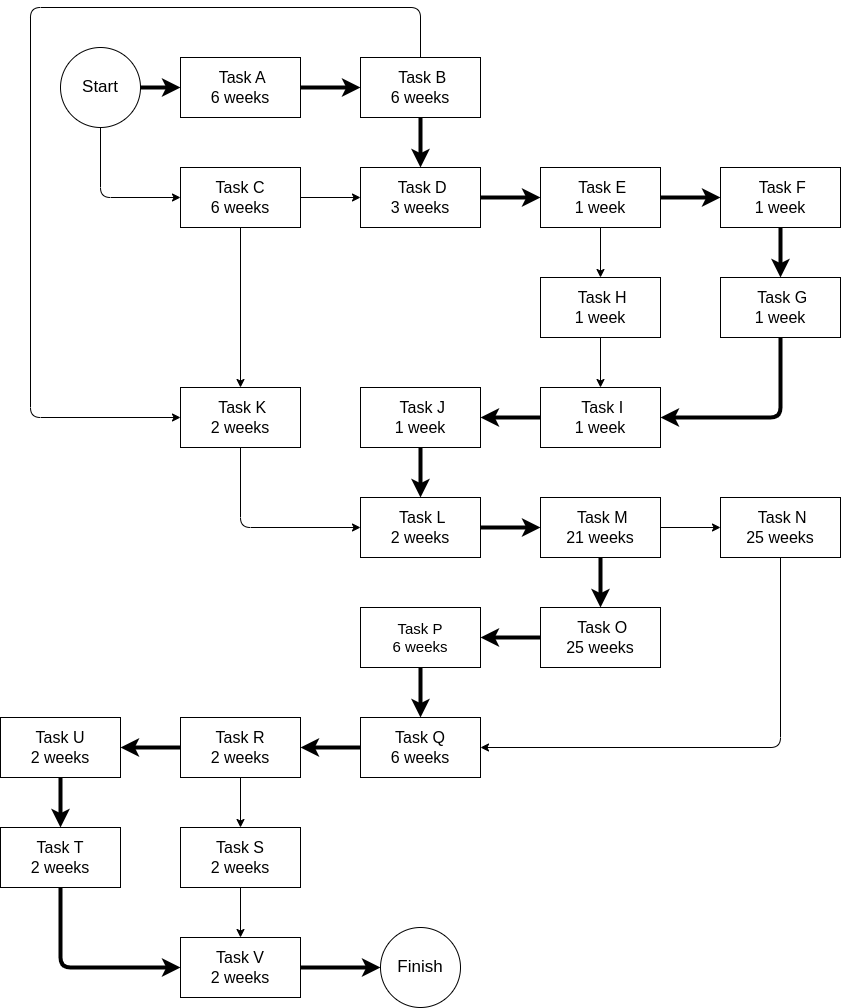

The diagram above was exported from draw.io. Its source (the exported page's mxGraphModel, read from the mxfile embedded in the PNG):
<mxGraphModel dx="1336" dy="913" grid="1" gridSize="10" guides="1" tooltips="1" connect="1" arrows="1" fold="1" page="1" pageScale="1" pageWidth="850" pageHeight="1100" math="0" shadow="0">
  <root>
    <mxCell id="0" />
    <mxCell id="1" parent="0" />
    <mxCell id="8" style="edgeStyle=none;html=1;exitX=1;exitY=0.5;exitDx=0;exitDy=0;entryX=0;entryY=0.5;entryDx=0;entryDy=0;strokeWidth=4;" parent="1" source="2" target="4" edge="1">
      <mxGeometry relative="1" as="geometry" />
    </mxCell>
    <mxCell id="9" style="edgeStyle=none;html=1;exitX=0.5;exitY=1;exitDx=0;exitDy=0;entryX=0;entryY=0.5;entryDx=0;entryDy=0;" parent="1" source="2" target="5" edge="1">
      <mxGeometry relative="1" as="geometry">
        <Array as="points">
          <mxPoint x="190" y="340" />
        </Array>
      </mxGeometry>
    </mxCell>
    <mxCell id="2" value="&lt;font style=&quot;font-size: 17px;&quot;&gt;Start&lt;/font&gt;" style="ellipse;whiteSpace=wrap;html=1;aspect=fixed;" parent="1" vertex="1">
      <mxGeometry x="150" y="190" width="80" height="80" as="geometry" />
    </mxCell>
    <mxCell id="3" value="&lt;font style=&quot;font-size: 17px;&quot;&gt;Finish&lt;/font&gt;" style="ellipse;whiteSpace=wrap;html=1;aspect=fixed;" parent="1" vertex="1">
      <mxGeometry x="470" y="1070" width="80" height="80" as="geometry" />
    </mxCell>
    <mxCell id="10" style="edgeStyle=none;html=1;exitX=1;exitY=0.5;exitDx=0;exitDy=0;strokeWidth=4;" parent="1" source="4" target="6" edge="1">
      <mxGeometry relative="1" as="geometry" />
    </mxCell>
    <mxCell id="4" value="&amp;nbsp;Task A&lt;br style=&quot;font-size: 16px;&quot;&gt;6 weeks" style="rounded=0;whiteSpace=wrap;html=1;fontSize=16;" parent="1" vertex="1">
      <mxGeometry x="270" y="200" width="120" height="60" as="geometry" />
    </mxCell>
    <mxCell id="12" style="edgeStyle=none;html=1;exitX=1;exitY=0.5;exitDx=0;exitDy=0;" parent="1" source="5" target="7" edge="1">
      <mxGeometry relative="1" as="geometry" />
    </mxCell>
    <mxCell id="31" style="edgeStyle=none;html=1;exitX=0.5;exitY=1;exitDx=0;exitDy=0;entryX=0.5;entryY=0;entryDx=0;entryDy=0;" parent="1" source="5" target="28" edge="1">
      <mxGeometry relative="1" as="geometry" />
    </mxCell>
    <mxCell id="5" value="Task C&lt;br style=&quot;font-size: 16px;&quot;&gt;6 weeks" style="rounded=0;whiteSpace=wrap;html=1;fontSize=16;" parent="1" vertex="1">
      <mxGeometry x="270" y="310" width="120" height="60" as="geometry" />
    </mxCell>
    <mxCell id="11" style="edgeStyle=none;html=1;exitX=0.5;exitY=1;exitDx=0;exitDy=0;entryX=0.5;entryY=0;entryDx=0;entryDy=0;strokeWidth=4;" parent="1" source="6" target="7" edge="1">
      <mxGeometry relative="1" as="geometry" />
    </mxCell>
    <mxCell id="32" style="edgeStyle=none;html=1;exitX=0.5;exitY=0;exitDx=0;exitDy=0;entryX=0;entryY=0.5;entryDx=0;entryDy=0;" parent="1" source="6" target="28" edge="1">
      <mxGeometry relative="1" as="geometry">
        <Array as="points">
          <mxPoint x="510" y="150" />
          <mxPoint x="120" y="150" />
          <mxPoint x="120" y="560" />
        </Array>
      </mxGeometry>
    </mxCell>
    <mxCell id="6" value="&amp;nbsp;Task B&lt;br style=&quot;font-size: 16px;&quot;&gt;6 weeks" style="rounded=0;whiteSpace=wrap;html=1;fontSize=16;" parent="1" vertex="1">
      <mxGeometry x="450" y="200" width="120" height="60" as="geometry" />
    </mxCell>
    <mxCell id="14" style="edgeStyle=none;html=1;exitX=1;exitY=0.5;exitDx=0;exitDy=0;strokeWidth=4;" parent="1" source="7" target="13" edge="1">
      <mxGeometry relative="1" as="geometry" />
    </mxCell>
    <mxCell id="7" value="&amp;nbsp;Task D&lt;br style=&quot;font-size: 16px;&quot;&gt;3 weeks" style="rounded=0;whiteSpace=wrap;html=1;fontSize=16;" parent="1" vertex="1">
      <mxGeometry x="450" y="310" width="120" height="60" as="geometry" />
    </mxCell>
    <mxCell id="17" style="edgeStyle=none;html=1;exitX=1;exitY=0.5;exitDx=0;exitDy=0;entryX=0;entryY=0.5;entryDx=0;entryDy=0;strokeWidth=4;" parent="1" source="13" target="15" edge="1">
      <mxGeometry relative="1" as="geometry" />
    </mxCell>
    <mxCell id="21" style="edgeStyle=none;html=1;exitX=0.5;exitY=1;exitDx=0;exitDy=0;" parent="1" source="13" target="20" edge="1">
      <mxGeometry relative="1" as="geometry" />
    </mxCell>
    <mxCell id="13" value="&amp;nbsp;Task E&lt;br style=&quot;font-size: 16px;&quot;&gt;1 week" style="rounded=0;whiteSpace=wrap;html=1;fontSize=16;" parent="1" vertex="1">
      <mxGeometry x="630" y="310" width="120" height="60" as="geometry" />
    </mxCell>
    <mxCell id="19" style="edgeStyle=none;html=1;exitX=0.5;exitY=1;exitDx=0;exitDy=0;entryX=0.5;entryY=0;entryDx=0;entryDy=0;strokeWidth=4;" parent="1" source="15" target="18" edge="1">
      <mxGeometry relative="1" as="geometry" />
    </mxCell>
    <mxCell id="15" value="&amp;nbsp;Task F&lt;br style=&quot;font-size: 16px;&quot;&gt;1 week" style="rounded=0;whiteSpace=wrap;html=1;fontSize=16;" parent="1" vertex="1">
      <mxGeometry x="810" y="310" width="120" height="60" as="geometry" />
    </mxCell>
    <mxCell id="24" style="edgeStyle=none;html=1;exitX=0.5;exitY=1;exitDx=0;exitDy=0;entryX=1;entryY=0.5;entryDx=0;entryDy=0;strokeWidth=4;" parent="1" source="18" target="22" edge="1">
      <mxGeometry relative="1" as="geometry">
        <Array as="points">
          <mxPoint x="870" y="560" />
        </Array>
      </mxGeometry>
    </mxCell>
    <mxCell id="18" value="&amp;nbsp;Task G&lt;br style=&quot;font-size: 16px;&quot;&gt;1 week" style="rounded=0;whiteSpace=wrap;html=1;fontSize=16;" parent="1" vertex="1">
      <mxGeometry x="810" y="420" width="120" height="60" as="geometry" />
    </mxCell>
    <mxCell id="23" style="edgeStyle=none;html=1;exitX=0.5;exitY=1;exitDx=0;exitDy=0;" parent="1" source="20" target="22" edge="1">
      <mxGeometry relative="1" as="geometry" />
    </mxCell>
    <mxCell id="20" value="&amp;nbsp;Task H&lt;br style=&quot;font-size: 16px;&quot;&gt;1 week" style="rounded=0;whiteSpace=wrap;html=1;fontSize=16;" parent="1" vertex="1">
      <mxGeometry x="630" y="420" width="120" height="60" as="geometry" />
    </mxCell>
    <mxCell id="27" style="edgeStyle=none;html=1;exitX=0;exitY=0.5;exitDx=0;exitDy=0;entryX=1;entryY=0.5;entryDx=0;entryDy=0;strokeWidth=4;" parent="1" source="22" target="25" edge="1">
      <mxGeometry relative="1" as="geometry" />
    </mxCell>
    <mxCell id="22" value="&amp;nbsp;Task I&lt;br style=&quot;font-size: 16px;&quot;&gt;1 week" style="rounded=0;whiteSpace=wrap;html=1;fontSize=16;" parent="1" vertex="1">
      <mxGeometry x="630" y="530" width="120" height="60" as="geometry" />
    </mxCell>
    <mxCell id="30" style="edgeStyle=none;html=1;exitX=0.5;exitY=1;exitDx=0;exitDy=0;entryX=0.5;entryY=0;entryDx=0;entryDy=0;strokeWidth=4;" parent="1" source="25" target="29" edge="1">
      <mxGeometry relative="1" as="geometry" />
    </mxCell>
    <mxCell id="25" value="&amp;nbsp;Task J&lt;br style=&quot;font-size: 16px;&quot;&gt;1 week" style="rounded=0;whiteSpace=wrap;html=1;fontSize=16;" parent="1" vertex="1">
      <mxGeometry x="450" y="530" width="120" height="60" as="geometry" />
    </mxCell>
    <mxCell id="33" style="edgeStyle=none;html=1;exitX=0.5;exitY=1;exitDx=0;exitDy=0;entryX=0;entryY=0.5;entryDx=0;entryDy=0;" parent="1" source="28" target="29" edge="1">
      <mxGeometry relative="1" as="geometry">
        <Array as="points">
          <mxPoint x="330" y="670" />
        </Array>
      </mxGeometry>
    </mxCell>
    <mxCell id="28" value="&amp;nbsp;Task K&lt;br style=&quot;font-size: 16px;&quot;&gt;2 weeks" style="rounded=0;whiteSpace=wrap;html=1;fontSize=16;" parent="1" vertex="1">
      <mxGeometry x="270" y="530" width="120" height="60" as="geometry" />
    </mxCell>
    <mxCell id="36" style="edgeStyle=none;html=1;exitX=1;exitY=0.5;exitDx=0;exitDy=0;entryX=0;entryY=0.5;entryDx=0;entryDy=0;strokeWidth=4;" parent="1" source="29" target="34" edge="1">
      <mxGeometry relative="1" as="geometry" />
    </mxCell>
    <mxCell id="29" value="&amp;nbsp;Task L&lt;br style=&quot;font-size: 16px;&quot;&gt;2 weeks" style="rounded=0;whiteSpace=wrap;html=1;fontSize=16;" parent="1" vertex="1">
      <mxGeometry x="450" y="640" width="120" height="60" as="geometry" />
    </mxCell>
    <mxCell id="37" style="edgeStyle=none;html=1;exitX=1;exitY=0.5;exitDx=0;exitDy=0;entryX=0;entryY=0.5;entryDx=0;entryDy=0;" parent="1" source="34" target="35" edge="1">
      <mxGeometry relative="1" as="geometry" />
    </mxCell>
    <mxCell id="58" style="edgeStyle=none;html=1;exitX=0.5;exitY=1;exitDx=0;exitDy=0;fontSize=14;strokeWidth=4;" parent="1" source="34" target="38" edge="1">
      <mxGeometry relative="1" as="geometry" />
    </mxCell>
    <mxCell id="34" value="&amp;nbsp;Task M&lt;br style=&quot;font-size: 16px;&quot;&gt;21 weeks" style="rounded=0;whiteSpace=wrap;html=1;fontSize=16;" parent="1" vertex="1">
      <mxGeometry x="630" y="640" width="120" height="60" as="geometry" />
    </mxCell>
    <mxCell id="61" style="edgeStyle=none;html=1;exitX=0.5;exitY=1;exitDx=0;exitDy=0;entryX=1;entryY=0.5;entryDx=0;entryDy=0;fontSize=14;" parent="1" source="35" target="41" edge="1">
      <mxGeometry relative="1" as="geometry">
        <Array as="points">
          <mxPoint x="870" y="890" />
        </Array>
      </mxGeometry>
    </mxCell>
    <mxCell id="35" value="&amp;nbsp;Task N&lt;br style=&quot;font-size: 16px;&quot;&gt;25&amp;nbsp;weeks" style="rounded=0;whiteSpace=wrap;html=1;fontSize=16;" parent="1" vertex="1">
      <mxGeometry x="810" y="640" width="120" height="60" as="geometry" />
    </mxCell>
    <mxCell id="59" style="edgeStyle=none;html=1;exitX=0;exitY=0.5;exitDx=0;exitDy=0;entryX=1;entryY=0.5;entryDx=0;entryDy=0;fontSize=14;strokeWidth=4;" parent="1" source="38" target="40" edge="1">
      <mxGeometry relative="1" as="geometry" />
    </mxCell>
    <mxCell id="38" value="&amp;nbsp;Task O&lt;br style=&quot;font-size: 16px;&quot;&gt;25 weeks" style="rounded=0;whiteSpace=wrap;html=1;fontSize=16;" parent="1" vertex="1">
      <mxGeometry x="630" y="750" width="120" height="60" as="geometry" />
    </mxCell>
    <mxCell id="60" style="edgeStyle=none;html=1;exitX=0.5;exitY=1;exitDx=0;exitDy=0;entryX=0.5;entryY=0;entryDx=0;entryDy=0;fontSize=14;strokeWidth=4;" parent="1" source="40" target="41" edge="1">
      <mxGeometry relative="1" as="geometry" />
    </mxCell>
    <mxCell id="40" value="&lt;font style=&quot;font-size: 15px;&quot;&gt;Task P&lt;br&gt;6 weeks&lt;/font&gt;" style="rounded=0;whiteSpace=wrap;html=1;" parent="1" vertex="1">
      <mxGeometry x="450" y="750" width="120" height="60" as="geometry" />
    </mxCell>
    <mxCell id="62" style="edgeStyle=none;html=1;exitX=0;exitY=0.5;exitDx=0;exitDy=0;entryX=1;entryY=0.5;entryDx=0;entryDy=0;fontSize=14;strokeWidth=4;" parent="1" source="41" target="42" edge="1">
      <mxGeometry relative="1" as="geometry" />
    </mxCell>
    <mxCell id="41" value="&lt;span style=&quot;font-size: 16px;&quot;&gt;Task Q&lt;br&gt;6 weeks&lt;br&gt;&lt;/span&gt;" style="rounded=0;whiteSpace=wrap;html=1;" parent="1" vertex="1">
      <mxGeometry x="450" y="860" width="120" height="60" as="geometry" />
    </mxCell>
    <mxCell id="63" style="edgeStyle=none;html=1;exitX=0.5;exitY=1;exitDx=0;exitDy=0;entryX=0.5;entryY=0;entryDx=0;entryDy=0;fontSize=14;" parent="1" source="42" target="43" edge="1">
      <mxGeometry relative="1" as="geometry" />
    </mxCell>
    <mxCell id="64" style="edgeStyle=none;html=1;exitX=0;exitY=0.5;exitDx=0;exitDy=0;entryX=1;entryY=0.5;entryDx=0;entryDy=0;fontSize=14;strokeWidth=4;" parent="1" source="42" target="54" edge="1">
      <mxGeometry relative="1" as="geometry" />
    </mxCell>
    <mxCell id="42" value="&lt;font style=&quot;font-size: 16px;&quot;&gt;Task R&lt;br&gt;2 weeks&lt;/font&gt;" style="rounded=0;whiteSpace=wrap;html=1;" parent="1" vertex="1">
      <mxGeometry x="270" y="860" width="120" height="60" as="geometry" />
    </mxCell>
    <mxCell id="67" style="edgeStyle=none;html=1;exitX=0.5;exitY=1;exitDx=0;exitDy=0;fontSize=14;" parent="1" source="43" target="66" edge="1">
      <mxGeometry relative="1" as="geometry" />
    </mxCell>
    <mxCell id="43" value="&lt;font style=&quot;font-size: 16px;&quot;&gt;Task S&lt;br&gt;2 weeks&lt;/font&gt;" style="rounded=0;whiteSpace=wrap;html=1;" parent="1" vertex="1">
      <mxGeometry x="270" y="970" width="120" height="60" as="geometry" />
    </mxCell>
    <mxCell id="68" style="edgeStyle=none;html=1;exitX=0.5;exitY=1;exitDx=0;exitDy=0;entryX=0;entryY=0.5;entryDx=0;entryDy=0;fontSize=14;strokeWidth=4;" parent="1" source="53" target="66" edge="1">
      <mxGeometry relative="1" as="geometry">
        <Array as="points">
          <mxPoint x="150" y="1110" />
        </Array>
      </mxGeometry>
    </mxCell>
    <mxCell id="53" value="&lt;font style=&quot;font-size: 16px;&quot;&gt;Task T&lt;br&gt;2 weeks&lt;/font&gt;" style="rounded=0;whiteSpace=wrap;html=1;" parent="1" vertex="1">
      <mxGeometry x="90" y="970" width="120" height="60" as="geometry" />
    </mxCell>
    <mxCell id="65" style="edgeStyle=none;html=1;exitX=0.5;exitY=1;exitDx=0;exitDy=0;entryX=0.5;entryY=0;entryDx=0;entryDy=0;fontSize=14;strokeWidth=4;" parent="1" source="54" target="53" edge="1">
      <mxGeometry relative="1" as="geometry" />
    </mxCell>
    <mxCell id="54" value="&lt;font style=&quot;font-size: 16px;&quot;&gt;Task U&lt;br&gt;2 weeks&lt;/font&gt;" style="rounded=0;whiteSpace=wrap;html=1;" parent="1" vertex="1">
      <mxGeometry x="90" y="860" width="120" height="60" as="geometry" />
    </mxCell>
    <mxCell id="69" style="edgeStyle=none;html=1;exitX=1;exitY=0.5;exitDx=0;exitDy=0;entryX=0;entryY=0.5;entryDx=0;entryDy=0;fontSize=14;strokeWidth=4;" parent="1" source="66" target="3" edge="1">
      <mxGeometry relative="1" as="geometry" />
    </mxCell>
    <mxCell id="66" value="&lt;font style=&quot;font-size: 16px;&quot;&gt;Task V&lt;br&gt;2 weeks&lt;/font&gt;" style="rounded=0;whiteSpace=wrap;html=1;" parent="1" vertex="1">
      <mxGeometry x="270" y="1080" width="120" height="60" as="geometry" />
    </mxCell>
  </root>
</mxGraphModel>